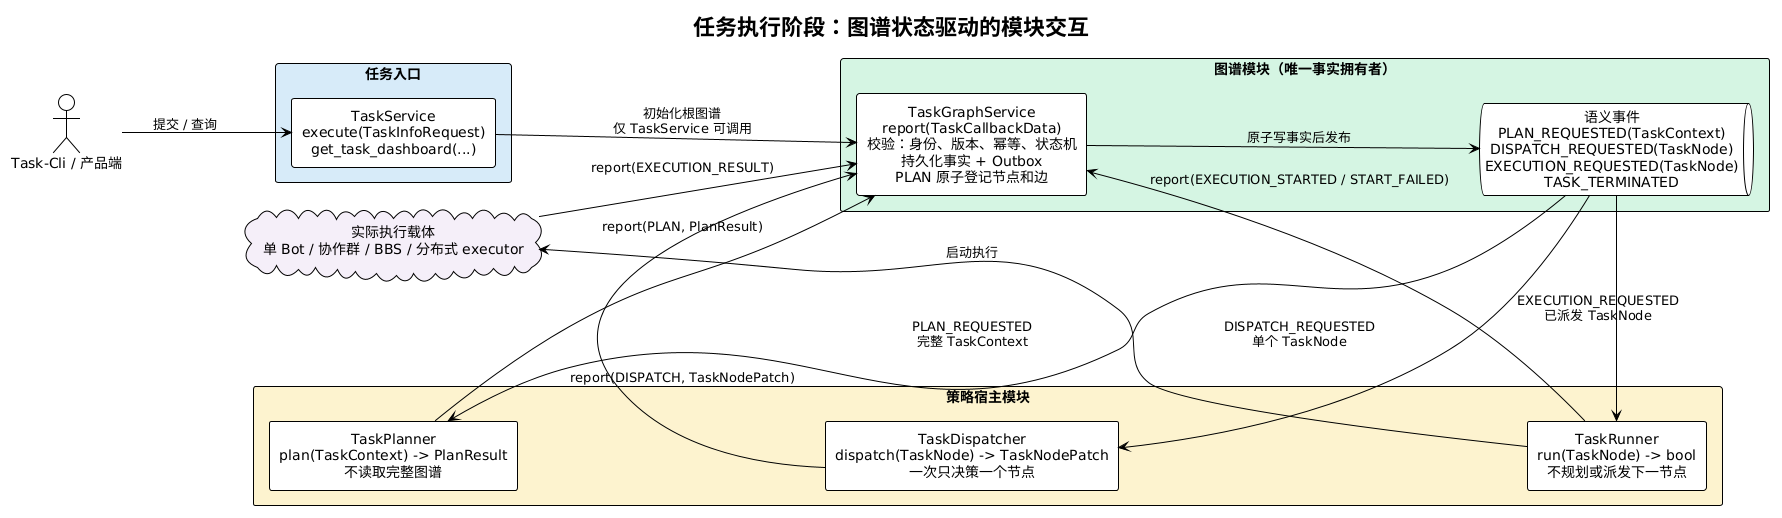

The diagram above was rendered by PlantUML. Its source (embedded in the PNG):
@startuml
!theme plain
left to right direction
skinparam shadowing false
skinparam componentStyle rectangle
skinparam defaultTextAlignment center

title 任务执行阶段：图谱状态驱动的模块交互

actor "Task-Cli / 产品端" as caller

rectangle "任务入口" #D6EAF8 {
  component "TaskService\nexecute(TaskInfoRequest)\nget_task_dashboard(...)" as service
}

rectangle "图谱模块（唯一事实拥有者）" #D5F5E3 {
  component "TaskGraphService\nreport(TaskCallbackData)\n校验：身份、版本、幂等、状态机\n持久化事实 + Outbox\nPLAN 原子登记节点和边" as graph
  queue "语义事件\nPLAN_REQUESTED(TaskContext)\nDISPATCH_REQUESTED(TaskNode)\nEXECUTION_REQUESTED(TaskNode)\nTASK_TERMINATED" as bus
}

rectangle "策略宿主模块" #FCF3CF {
  component "TaskPlanner\nplan(TaskContext) -> PlanResult\n不读取完整图谱" as planner
  component "TaskDispatcher\ndispatch(TaskNode) -> TaskNodePatch\n一次只决策一个节点" as dispatcher
  component "TaskRunner\nrun(TaskNode) -> bool\n不规划或派发下一节点" as runner
}

cloud "实际执行载体\n单 Bot / 协作群 / BBS / 分布式 executor" as executor #F5EEF8

caller --> service : 提交 / 查询
service --> graph : 初始化根图谱\n仅 TaskService 可调用
graph --> bus : 原子写事实后发布

bus --> planner : PLAN_REQUESTED\n完整 TaskContext
planner --> graph : report(PLAN, PlanResult)

bus --> dispatcher : DISPATCH_REQUESTED\n单个 TaskNode
dispatcher --> graph : report(DISPATCH, TaskNodePatch)

bus --> runner : EXECUTION_REQUESTED\n已派发 TaskNode
runner --> executor : 启动执行
runner --> graph : report(EXECUTION_STARTED / START_FAILED)
executor --> graph : report(EXECUTION_RESULT)

planner -[hidden]-> dispatcher
dispatcher -[hidden]-> runner

@enduml